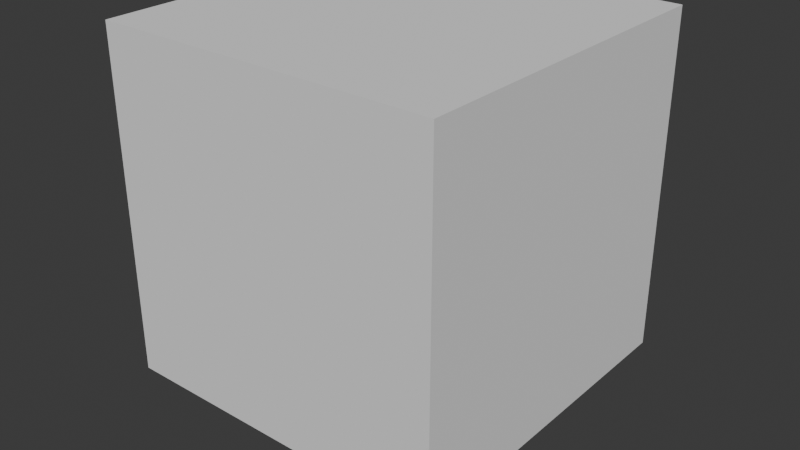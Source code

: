 # Source: untitled.blend  (saved by Blender 4.1.24; exported with 4.5.12 LTS)
import bpy
from mathutils import Matrix  # noqa: F401  (used for matrix-valued properties, if any)

bpy.ops.wm.read_factory_settings(use_empty=True)
scene = bpy.context.scene
scene.name = 'Scene'

# ---- collections
col_collection = bpy.data.collections.new('Collection'); scene.collection.children.link(col_collection)

# ---- world
world_world = bpy.data.worlds.new('World'); scene.world = world_world
world_world.use_nodes = True; world_world.node_tree.nodes.clear()
_N = world_world.node_tree.nodes; _L = world_world.node_tree.links
n0 = _N.new('ShaderNodeOutputWorld'); n0.name = 'World Output'; n0.location = (300, 300)
n1 = _N.new('ShaderNodeBackground'); n1.name = 'Background'; n1.location = (10, 300)
n1.inputs[0].default_value = (0.05088, 0.05088, 0.05088, 1.0)
_L.new(n1.outputs[0], n0.inputs[0])
n0.is_active_output = True
world_world.color = (0.05088, 0.05088, 0.05088)
world_world.use_sun_shadow = False
world_world.sun_shadow_jitter_overblur = 0.0

# ---- meshes
me_cube_002 = bpy.data.meshes.new('Cube.002')
me_cube_002.from_pydata([(-1556.0, -1776.0, -1776.0), (444.2, -1776.0, -1776.0), (444.2, -1776.0, 221.5), (-1556.0, -1776.0, 221.5), (444.2, 221.5, -1776.0), (-1556.0, 221.5, -1776.0), (444.6, -1775.0, -1776.0), (444.6, 6215.0, -1776.0), (444.6, 6215.0, 221.5), (444.6, -1775.0, 221.5), (-55.45, 6215.0, -1776.0), (-55.45, -1775.0, -1776.0), (444.6, -1776.0, 6215.0), (444.6, -1776.0, -1775.0), (444.6, 221.5, -1775.0), (444.6, 221.5, 6215.0), (-55.45, -1776.0, -1775.0), (-55.45, -1776.0, 6215.0)], [], [(5, 0, 3), (2, 1, 4), (3, 0, 1, 2), (1, 0, 5, 4), (3, 2, 4, 5), (11, 6, 9), (8, 7, 10), (9, 6, 7, 8), (7, 6, 11, 10), (9, 8, 10, 11), (17, 12, 15), (14, 13, 16), (15, 12, 13, 14), (13, 12, 17, 16), (15, 14, 16, 17)])
_uv = me_cube_002.uv_layers.new(name='UVMap')
_uv.uv.foreach_set('vector', [0.375, 0.2497, 0.375, 0.0, 0.6247, 0.0, 0.6247, 0.75, 0.375, 0.75, 0.375, 0.5003, 0.6247, 1.0, 0.375, 1.0, 0.375, 0.75, 0.6247, 0.75, 0.375, 0.75, 0.125, 0.75, 0.125, 0.5003, 0.375, 0.5003, 0.5588, 1.0, 0.5588, 0.75, 0.4412, 0.75, 0.4412, 1.0, 0.375, 0.2497, 0.375, 0.0, 0.6247, 0.0, 0.6247, 0.75, 0.375, 0.75, 0.375, 0.5003, 0.6247, 1.0, 0.375, 1.0, 0.375, 0.75, 0.6247, 0.75, 0.375, 0.75, 0.125, 0.75, 0.125, 0.5003, 0.375, 0.5003, 0.5588, 1.0, 0.5588, 0.75, 0.4412, 0.75, 0.4412, 1.0, 0.375, 0.2497, 0.375, 0.0, 0.6247, 0.0, 0.6247, 0.75, 0.375, 0.75, 0.375, 0.5003, 0.6247, 1.0, 0.375, 1.0, 0.375, 0.75, 0.6247, 0.75, 0.375, 0.75, 0.125, 0.75, 0.125, 0.5003, 0.375, 0.5003, 0.5588, 1.0, 0.5588, 0.75, 0.4412, 0.75, 0.4412, 1.0])
me_cube_002.update()
me_cube_003 = bpy.data.meshes.new('Cube.003')
me_cube_003.from_pydata([(-1556.0, -1776.0, -1776.0), (444.2, -1776.0, -1776.0), (444.2, -1776.0, 221.5), (444.2, 221.5, -1776.0), (444.6, -1775.0, -1776.0), (444.6, 6215.0, -1776.0), (444.6, -1775.0, 221.5), (-55.45, -1775.0, -1776.0), (444.6, -1776.0, 6215.0), (444.6, -1776.0, -1775.0), (444.6, 221.5, -1775.0), (-55.45, -1776.0, -1775.0), (444.6, 6215.0, -1774.0), (444.6, 4219.0, 221.5), (444.6, -1774.0, 6215.0), (444.6, 221.5, 4219.0), (-1556.0, -1627.0, -1776.0), (-1089.0, 221.5, -1776.0), (-55.45, 4308.0, -1776.0), (426.9, 4289.0, 150.9), (426.5, 6215.0, -1776.0), (426.9, 6215.0, -1774.0), (426.9, -1774.0, 6215.0), (426.5, -1776.0, 6215.0), (-55.45, -1776.0, 4308.0), (426.9, 150.9, 4289.0), (-1089.0, -1776.0, 221.5), (-1556.0, -1776.0, -1627.0)], [], [(2, 1, 3), (1, 0, 16, 17, 3), (7, 4, 6), (5, 20, 21, 12), (6, 4, 5, 12, 13), (5, 4, 7, 18, 20), (11, 10, 9), (14, 8, 9, 10, 15), (9, 8, 23, 24, 11), (10, 11, 24, 25, 15), (27, 16, 0), (26, 27, 0, 1, 2), (17, 26, 2, 3), (19, 18, 7, 6, 13), (25, 22, 14, 15), (21, 19, 13, 12), (22, 23, 8, 14), (21, 20, 18, 19), (22, 25, 24, 23)])
_uv = me_cube_003.uv_layers.new(name='UVMap')
_uv.uv.foreach_set('vector', [0.6247, 0.75, 0.375, 0.75, 0.375, 0.5003, 0.375, 0.75, 0.125, 0.75, 0.125, 0.7313, 0.1834, 0.5003, 0.375, 0.5003, 0.375, 0.2497, 0.375, 0.0, 0.6247, 0.0, 0.375, 0.75, 0.375, 0.741, 0.3752, 0.7412, 0.3752, 0.75, 0.6247, 1.0, 0.375, 1.0, 0.375, 0.75, 0.3752, 0.75, 0.6247, 0.8125, 0.375, 0.75, 0.125, 0.75, 0.125, 0.5003, 0.3153, 0.5003, 0.375, 0.741, 0.375, 0.5003, 0.6247, 0.75, 0.375, 0.75, 0.3752, 1.0, 0.375, 1.0, 0.375, 0.75, 0.6247, 0.75, 0.6247, 0.9375, 0.375, 0.75, 0.125, 0.75, 0.125, 0.741, 0.1847, 0.5003, 0.375, 0.5003, 0.5588, 0.75, 0.4412, 0.75, 0.4412, 0.9403, 0.5547, 0.9398, 0.5588, 0.9375, 0.3937, 0.0, 0.375, 0.01865, 0.375, 0.0, 0.6247, 0.9416, 0.3937, 1.0, 0.375, 1.0, 0.375, 0.75, 0.6247, 0.75, 0.4412, 0.9416, 0.5588, 0.9416, 0.5588, 0.75, 0.4412, 0.75, 0.5547, 0.8102, 0.4412, 0.8097, 0.4412, 1.0, 0.5588, 1.0, 0.5588, 0.8125, 0.2713, 0.6616, 0.2713, 0.6957, 0.2722, 0.6957, 0.2722, 0.6604, 0.2713, 0.5543, 0.2713, 0.5884, 0.2722, 0.5896, 0.2722, 0.5543, 0.3752, 0.008821, 0.375, 0.008995, 0.375, 0.0, 0.3752, 0.0, 0.2283, 0.5467, 0.2283, 0.5467, 0.2194, 0.5794, 0.2524, 0.5708, 0.3283, 0.6467, 0.3042, 0.6226, 0.2956, 0.6556, 0.3283, 0.6467])
me_cube_003.update()
me_cube_007 = bpy.data.meshes.new('Cube.007')
me_cube_007.from_pydata([(-1000.0, -1000.0, -1000.0), (-1000.0, -1000.0, 1000.0), (-1000.0, 1000.0, -1000.0), (-1000.0, 1000.0, 1000.0), (1000.0, -1000.0, -1000.0), (1000.0, -1000.0, 1000.0), (1000.0, 1000.0, -1000.0), (1000.0, 1000.0, 1000.0)], [], [(0, 1, 3, 2), (2, 3, 7, 6), (6, 7, 5, 4), (4, 5, 1, 0), (2, 6, 4, 0), (7, 3, 1, 5)])
_uv = me_cube_007.uv_layers.new(name='UVMap')
_uv.uv.foreach_set('vector', [0.375, 0.0, 0.625, 0.0, 0.625, 0.25, 0.375, 0.25, 0.375, 0.25, 0.625, 0.25, 0.625, 0.5, 0.375, 0.5, 0.375, 0.5, 0.625, 0.5, 0.625, 0.75, 0.375, 0.75, 0.375, 0.75, 0.625, 0.75, 0.625, 1.0, 0.375, 1.0, 0.125, 0.5, 0.375, 0.5, 0.375, 0.75, 0.125, 0.75, 0.625, 0.5, 0.875, 0.5, 0.875, 0.75, 0.625, 0.75])
me_cube_007.update()

# ---- objects
ob_cube_002 = bpy.data.objects.new('Cube.002', me_cube_002)
ob_cube_001 = bpy.data.objects.new('Cube.001', me_cube_003)
ob_cube = bpy.data.objects.new('Cube', me_cube_007)

# ---- transforms, parenting, visibility, modifiers, constraints
ob_cube_002.location = (0.0, 0.0, 0.0)
ob_cube_002.scale = (0.02, 0.005007, 0.005007)
ob_cube_001.location = (0.0, 0.0, -9.457e-08)
ob_cube_001.scale = (0.02, 0.005007, 0.005007)
ob_cube.location = (0.0, 0.0, 57.98)
ob_cube.scale = (0.05, 0.05, 0.05)

# ---- collection membership
col_collection.objects.link(ob_cube_002)
col_collection.objects.link(ob_cube_001)
col_collection.objects.link(ob_cube)

# ---- scene / render settings (as saved in the file)
scene.frame_start = 1; scene.frame_end = 250; scene.frame_set(1)
scene.render.engine = 'BLENDER_EEVEE_NEXT'
scene.cycles.sampling_pattern = 'TABULATED_SOBOL'
scene.eevee.ray_tracing_options.trace_max_roughness = 0.0
scene.unit_settings.scale_length = 0.001
bpy.context.view_layer.update()

# ---- added for rendering (the .blend has no active camera and no usable light): camera, sun
cam_auto = bpy.data.cameras.new('AutoCamera')
cam_auto.lens = 50.0
cam_auto.sensor_width = 36.0
cam_auto.clip_end = 2979.01
ob_auto_camera = bpy.data.objects.new('AutoCamera', cam_auto)
scene.collection.objects.link(ob_auto_camera)
ob_auto_camera.location = (169.745, -203.694, 185.34)
ob_auto_camera.rotation_euler = (1.09748, -7.21219e-08, 0.694738)
scene.camera = ob_auto_camera
light_auto_sun = bpy.data.lights.new('AutoSun', 'SUN')
light_auto_sun.energy = 3.0
light_auto_sun.angle = 0.0523599
ob_auto_sun = bpy.data.objects.new('AutoSun', light_auto_sun)
scene.collection.objects.link(ob_auto_sun)
ob_auto_sun.rotation_euler = (0.872665, 0.174533, 0.523599)
bpy.context.view_layer.update()
